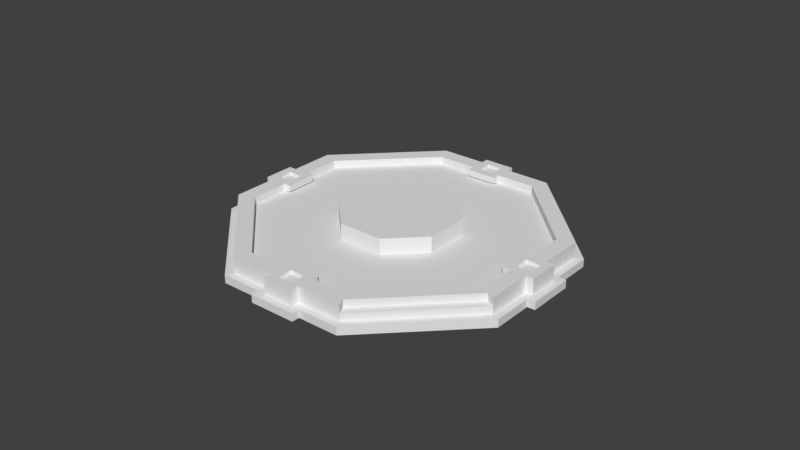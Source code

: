 # Source: Portal_2x2x1.blend  (saved by Blender 2.79.0; exported with 4.5.12 LTS)
import bpy
from mathutils import Matrix  # noqa: F401  (used for matrix-valued properties, if any)

bpy.ops.wm.read_factory_settings(use_empty=True)
scene = bpy.context.scene
scene.name = 'Scene'

# ---- collections
col_collection_1 = bpy.data.collections.new('Collection 1'); scene.collection.children.link(col_collection_1)

# ---- world
world_world = bpy.data.worlds.new('World'); scene.world = world_world
world_world.color = (0.05088, 0.05088, 0.05088)
world_world.use_sun_shadow = False
world_world.sun_shadow_jitter_overblur = 0.0
world_world.cycles.sampling_method = 'MANUAL'

# ---- meshes
me_portal_2x2x1_a = bpy.data.meshes.new('Portal_2x2x1_A')
me_portal_2x2x1_a.from_pydata([(0.0, 0.0, 0.0), (-1.445e-07, 0.3788, 0.2), (0.0, 0.0, 0.2), (-1.445e-07, 0.3788, 0.2), (0.0, 0.0, 0.0), (0.3788, 5.508e-08, 0.2), (0.0, 0.0, 0.2), (0.3788, 5.508e-08, 0.2), (0.0, 0.0, 0.0), (-1.445e-07, 0.3788, 0.2), (0.0, 0.0, 0.2), (-1.445e-07, 0.3788, 0.2), (0.0, 0.0, 0.0), (0.3788, 5.508e-08, 0.2), (0.0, 0.0, 0.2), (0.3788, 5.508e-08, 0.2), (-1.066e-07, -1.082, 0.0), (-0.7654, -0.7654, 0.0), (-1.082, 3.152e-07, 0.0), (-1.066e-07, -1.082, 0.0), (-0.7654, -0.7654, 0.0), (-1.082, 3.152e-07, 0.0), (-9.531e-08, -1.028, 0.05), (-0.7271, -0.7271, 0.05), (-1.028, 3.337e-07, 0.05), (-1.066e-07, -1.082, 0.05), (-0.7654, -0.7654, 0.05), (-1.082, 3.152e-07, 0.05), (-1.025e-07, -0.92, 0.15), (-0.6506, -0.6506, 0.15), (-0.92, 2.813e-07, 0.15), (-9.531e-08, -1.028, 0.15), (-0.7271, -0.7271, 0.15), (-1.028, 3.337e-07, 0.15), (2.528e-08, -0.3788, 0.1), (-0.2679, -0.2679, 0.1), (-0.3788, 1.982e-07, 0.1), (-1.025e-07, -0.92, 0.1), (-0.6506, -0.6506, 0.1), (-0.92, 2.813e-07, 0.1), (0.0, 0.0, 0.0), (2.528e-08, -0.3788, 0.2), (-0.2679, -0.2679, 0.2), (-0.3788, 1.982e-07, 0.2), (0.0, 0.0, 0.2), (2.528e-08, -0.3788, 0.2), (-0.2712, -0.916, 0.15), (-0.4559, -0.8394, 0.15), (-0.2329, -0.8236, 0.15), (-0.4177, -0.747, 0.15), (-0.2712, -0.916, 0.05), (-0.4559, -0.8394, 0.05), (-0.2329, -0.8236, 0.1), (-0.4177, -0.747, 0.1), (-0.2138, -0.7774, 0.15), (-0.3985, -0.7008, 0.15), (-0.2138, -0.7774, 0.1105), (-0.3985, -0.7008, 0.1105), (-0.2903, -0.9621, 0.15), (-0.4751, -0.8856, 0.15), (-0.2903, -0.9621, 0.05), (-0.4751, -0.8856, 0.05), (-0.3174, -0.8968, 0.15), (-0.4097, -0.8586, 0.15), (-0.2791, -0.8044, 0.15), (-0.3715, -0.7662, 0.15), (-0.3174, -0.8968, 0.13), (-0.4097, -0.8586, 0.13), (-0.2791, -0.8044, 0.13), (-0.3715, -0.7662, 0.13), (-0.2441, -0.9813, 0.0), (-0.5213, -0.8665, 0.0), (-0.2441, -0.9813, 0.05), (-0.5213, -0.8665, 0.05), (-0.2632, -1.027, 0.0), (-0.5404, -0.9127, 0.0), (-0.2632, -1.027, 0.05), (-0.5404, -0.9127, 0.05), (-1.082, 1.066e-07, 0.0), (-0.7654, 0.7654, 0.0), (3.152e-07, 1.082, 0.0), (-1.082, 1.066e-07, 0.0), (-0.7654, 0.7654, 0.0), (3.152e-07, 1.082, 0.0), (-1.028, 9.531e-08, 0.05), (-0.7271, 0.7271, 0.05), (3.337e-07, 1.028, 0.05), (-1.082, 1.066e-07, 0.05), (-0.7654, 0.7654, 0.05), (3.152e-07, 1.082, 0.05), (-0.92, 1.025e-07, 0.15), (-0.6506, 0.6506, 0.15), (3.111e-07, 0.92, 0.15), (-1.028, 9.531e-08, 0.15), (-0.7271, 0.7271, 0.15), (3.337e-07, 1.028, 0.15), (-0.3788, -1.038e-08, 0.1), (-0.2679, 0.2679, 0.1), (1.982e-07, 0.3788, 0.1), (-0.92, 1.025e-07, 0.1), (-0.6506, 0.6506, 0.1), (3.111e-07, 0.92, 0.1), (0.0, 0.0, 0.0), (-0.3788, -1.038e-08, 0.2), (-0.2679, 0.2679, 0.2), (1.982e-07, 0.3788, 0.2), (0.0, 0.0, 0.2), (-0.3788, -1.038e-08, 0.2), (-0.916, 0.2712, 0.15), (-0.8394, 0.4559, 0.15), (-0.8236, 0.2329, 0.15), (-0.747, 0.4177, 0.15), (-0.916, 0.2712, 0.05), (-0.8394, 0.4559, 0.05), (-0.8236, 0.2329, 0.1), (-0.747, 0.4177, 0.1), (-0.7774, 0.2138, 0.15), (-0.7008, 0.3985, 0.15), (-0.7774, 0.2138, 0.1105), (-0.7008, 0.3985, 0.1105), (-0.9621, 0.2903, 0.15), (-0.8856, 0.4751, 0.15), (-0.9621, 0.2903, 0.05), (-0.8856, 0.4751, 0.05), (-0.8968, 0.3174, 0.15), (-0.8586, 0.4097, 0.15), (-0.8044, 0.2791, 0.15), (-0.7662, 0.3715, 0.15), (-0.8968, 0.3174, 0.13), (-0.8586, 0.4097, 0.13), (-0.8044, 0.2791, 0.13), (-0.7662, 0.3715, 0.13), (-0.9813, 0.2441, 0.0), (-0.8665, 0.5213, 0.0), (-0.9813, 0.2441, 0.05), (-0.8665, 0.5213, 0.05), (-1.027, 0.2632, 0.0), (-0.9127, 0.5404, 0.0), (-1.027, 0.2632, 0.05), (-0.9127, 0.5404, 0.05), (0.0, 0.0, 0.0), (2.235e-07, -0.3788, 0.2), (0.0, 0.0, 0.2), (2.235e-07, -0.3788, 0.2), (0.0, 0.0, 0.0), (-0.3788, -1.341e-07, 0.2), (0.0, 0.0, 0.2), (-0.3788, -1.341e-07, 0.2), (0.0, 0.0, 0.0), (2.235e-07, -0.3788, 0.2), (0.0, 0.0, 0.2), (2.235e-07, -0.3788, 0.2), (0.0, 0.0, 0.0), (-0.3788, -1.341e-07, 0.2), (0.0, 0.0, 0.2), (-0.3788, -1.341e-07, 0.2), (-1.192e-07, 1.082, 0.0), (0.7654, 0.7654, 0.0), (1.082, -8.941e-08, 0.0), (-1.192e-07, 1.082, 0.0), (0.7654, 0.7654, 0.0), (1.082, -8.941e-08, 0.0), (-1.192e-07, 1.028, 0.05), (0.7271, 0.7271, 0.05), (1.028, -1.192e-07, 0.05), (-1.192e-07, 1.082, 0.05), (0.7654, 0.7654, 0.05), (1.082, -8.941e-08, 0.05), (-8.941e-08, 0.92, 0.15), (0.6506, 0.6506, 0.15), (0.92, -8.941e-08, 0.15), (-1.192e-07, 1.028, 0.15), (0.7271, 0.7271, 0.15), (1.028, -1.192e-07, 0.15), (-1.043e-07, 0.3788, 0.1), (0.2679, 0.2679, 0.1), (0.3788, -1.192e-07, 0.1), (-8.941e-08, 0.92, 0.1), (0.6506, 0.6506, 0.1), (0.92, -8.941e-08, 0.1), (0.0, 0.0, 0.0), (-1.043e-07, 0.3788, 0.2), (0.2679, 0.2679, 0.2), (0.3788, -1.192e-07, 0.2), (0.0, 0.0, 0.2), (-1.043e-07, 0.3788, 0.2), (0.2712, 0.916, 0.15), (0.4559, 0.8394, 0.15), (0.2329, 0.8236, 0.15), (0.4177, 0.747, 0.15), (0.2712, 0.916, 0.05), (0.4559, 0.8394, 0.05), (0.2329, 0.8236, 0.1), (0.4177, 0.747, 0.1), (0.2138, 0.7774, 0.15), (0.3985, 0.7008, 0.15), (0.2138, 0.7774, 0.1105), (0.3985, 0.7008, 0.1105), (0.2903, 0.9621, 0.15), (0.4751, 0.8856, 0.15), (0.2903, 0.9621, 0.05), (0.4751, 0.8856, 0.05), (0.3174, 0.8968, 0.15), (0.4097, 0.8586, 0.15), (0.2791, 0.8044, 0.15), (0.3715, 0.7662, 0.15), (0.3174, 0.8968, 0.13), (0.4097, 0.8586, 0.13), (0.2791, 0.8044, 0.13), (0.3715, 0.7662, 0.13), (0.2441, 0.9813, 0.0), (0.5213, 0.8665, 0.0), (0.2441, 0.9813, 0.05), (0.5213, 0.8665, 0.05), (0.2632, 1.027, 0.0), (0.5404, 0.9127, 0.0), (0.2632, 1.027, 0.05), (0.5404, 0.9127, 0.05), (1.082, 1.192e-07, 0.0), (0.7654, -0.7654, 0.0), (-8.941e-08, -1.082, 0.0), (1.082, 1.192e-07, 0.0), (0.7654, -0.7654, 0.0), (-8.941e-08, -1.082, 0.0), (1.028, 1.192e-07, 0.05), (0.7271, -0.7271, 0.05), (-1.192e-07, -1.028, 0.05), (1.082, 1.192e-07, 0.05), (0.7654, -0.7654, 0.05), (-8.941e-08, -1.082, 0.05), (0.92, 8.941e-08, 0.15), (0.6506, -0.6506, 0.15), (-1.192e-07, -0.92, 0.15), (1.028, 1.192e-07, 0.15), (0.7271, -0.7271, 0.15), (-1.192e-07, -1.028, 0.15), (0.3788, 8.941e-08, 0.1), (0.2679, -0.2679, 0.1), (-1.192e-07, -0.3788, 0.1), (0.92, 8.941e-08, 0.1), (0.6506, -0.6506, 0.1), (-1.192e-07, -0.92, 0.1), (0.0, 0.0, 0.0), (0.3788, 8.941e-08, 0.2), (0.2679, -0.2679, 0.2), (-1.192e-07, -0.3788, 0.2), (0.0, 0.0, 0.2), (0.3788, 8.941e-08, 0.2), (0.916, -0.2712, 0.15), (0.8394, -0.4559, 0.15), (0.8236, -0.2329, 0.15), (0.747, -0.4177, 0.15), (0.916, -0.2712, 0.05), (0.8394, -0.4559, 0.05), (0.8236, -0.2329, 0.1), (0.747, -0.4177, 0.1), (0.7774, -0.2138, 0.15), (0.7008, -0.3985, 0.15), (0.7774, -0.2138, 0.1105), (0.7008, -0.3985, 0.1105), (0.9621, -0.2903, 0.15), (0.8856, -0.4751, 0.15), (0.9621, -0.2903, 0.05), (0.8856, -0.4751, 0.05), (0.8968, -0.3174, 0.15), (0.8586, -0.4097, 0.15), (0.8044, -0.2791, 0.15), (0.7662, -0.3715, 0.15), (0.8968, -0.3174, 0.13), (0.8586, -0.4097, 0.13), (0.8044, -0.2791, 0.13), (0.7662, -0.3715, 0.13), (0.9813, -0.2441, 0.0), (0.8665, -0.5213, 0.0), (0.9813, -0.2441, 0.05), (0.8665, -0.5213, 0.05), (1.027, -0.2632, 0.0), (0.9127, -0.5404, 0.0), (1.027, -0.2632, 0.05), (0.9127, -0.5404, 0.05), (-1.043e-07, 0.9742, 0.15), (-1.192e-07, 1.028, 0.1), (-1.192e-07, 1.028, 0.05), (-1.192e-07, 1.028, 0.15), (-1.192e-07, 1.028, 0.1), (-1.043e-07, 0.9742, 0.1), (-0.6888, 0.6888, 0.15), (-0.7271, 0.7271, 0.1), (-0.6888, 0.6888, 0.1)], [(1, 3), (0, 2), (5, 7), (4, 6), (9, 11), (8, 10), (13, 15), (12, 14), (41, 45), (40, 44), (86, 95), (95, 92), (103, 107), (102, 106), (141, 143), (140, 142), (145, 147), (144, 146), (149, 151), (148, 150), (153, 155), (152, 154), (181, 185), (180, 184), (243, 247), (242, 246)], [(16, 19, 70, 71, 20, 17), (17, 20, 21, 18), (23, 32, 33, 24), (20, 26, 27, 21), (71, 73, 26, 20), (23, 26, 73, 72, 25, 22, 50, 51), (24, 27, 26, 23), (23, 51, 47, 32), (30, 33, 32, 29), (46, 31, 28, 48), (29, 38, 39, 30), (35, 38, 53, 52, 37, 34), (36, 39, 38, 35), (34, 41, 42, 35), (35, 42, 43, 36), (37, 52, 48, 28), (32, 47, 49, 29), (62, 46, 48, 64), (50, 46, 58, 60), (22, 31, 46, 50), (48, 52, 56, 54), (38, 29, 49, 53), (55, 54, 56, 57), (49, 65, 64, 48, 54, 55), (53, 49, 55, 57), (52, 53, 57, 56), (59, 61, 60, 58), (47, 51, 61, 59), (46, 62, 63, 47, 59, 58), (51, 50, 60, 61), (47, 63, 65, 49), (65, 63, 67, 69), (67, 66, 68, 69), (62, 64, 68, 66), (64, 65, 69, 68), (63, 62, 66, 67), (19, 25, 72, 70), (71, 70, 74, 75), (74, 76, 77, 75), (70, 72, 76, 74), (73, 71, 75, 77), (72, 73, 77, 76), (44, 42, 45), (43, 42, 44), (40, 19, 20), (21, 40, 20), (78, 81, 132, 133, 82, 79), (79, 82, 83, 80), (281, 162, 282, 284), (82, 88, 89, 83), (133, 135, 88, 82), (85, 88, 135, 134, 87, 84, 112, 113), (86, 89, 88, 85), (85, 113, 109, 94, 287), (171, 281, 284, 283), (108, 93, 90, 110), (91, 100, 101, 92), (97, 100, 115, 114, 99, 96), (98, 101, 100, 97), (96, 103, 104, 97), (97, 104, 105, 98), (99, 114, 110, 90), (94, 109, 111, 91, 286), (124, 108, 110, 126), (112, 108, 120, 122), (84, 93, 108, 112), (110, 114, 118, 116), (100, 91, 111, 115), (117, 116, 118, 119), (111, 127, 126, 110, 116, 117), (115, 111, 117, 119), (114, 115, 119, 118), (121, 123, 122, 120), (109, 113, 123, 121), (108, 124, 125, 109, 121, 120), (113, 112, 122, 123), (109, 125, 127, 111), (127, 125, 129, 131), (129, 128, 130, 131), (124, 126, 130, 128), (126, 127, 131, 130), (125, 124, 128, 129), (81, 87, 134, 132), (133, 132, 136, 137), (136, 138, 139, 137), (132, 134, 138, 136), (135, 133, 137, 139), (134, 135, 139, 138), (106, 104, 107), (105, 104, 106), (102, 81, 82), (83, 102, 82), (156, 159, 210, 211, 160, 157), (157, 160, 161, 158), (163, 172, 173, 164), (160, 166, 167, 161), (211, 213, 166, 160), (163, 166, 213, 212, 165, 162, 190, 191), (164, 167, 166, 163), (163, 191, 187, 172), (170, 173, 172, 169), (186, 171, 280, 168, 188), (169, 178, 179, 170), (175, 178, 193, 192, 177, 174), (176, 179, 178, 175), (174, 181, 182, 175), (175, 182, 183, 176), (177, 192, 188, 168), (172, 187, 189, 169), (202, 186, 188, 204), (190, 186, 198, 200), (162, 281, 171, 186, 190), (188, 192, 196, 194), (178, 169, 189, 193), (195, 194, 196, 197), (189, 205, 204, 188, 194, 195), (193, 189, 195, 197), (192, 193, 197, 196), (199, 201, 200, 198), (187, 191, 201, 199), (186, 202, 203, 187, 199, 198), (191, 190, 200, 201), (187, 203, 205, 189), (205, 203, 207, 209), (207, 206, 208, 209), (202, 204, 208, 206), (204, 205, 209, 208), (203, 202, 206, 207), (159, 165, 212, 210), (211, 210, 214, 215), (214, 216, 217, 215), (210, 212, 216, 214), (213, 211, 215, 217), (212, 213, 217, 216), (184, 182, 185), (183, 182, 184), (180, 159, 160), (161, 180, 160), (218, 221, 272, 273, 222, 219), (219, 222, 223, 220), (225, 234, 235, 226), (222, 228, 229, 223), (273, 275, 228, 222), (225, 228, 275, 274, 227, 224, 252, 253), (226, 229, 228, 225), (225, 253, 249, 234), (232, 235, 234, 231), (248, 233, 230, 250), (231, 240, 241, 232), (237, 240, 255, 254, 239, 236), (238, 241, 240, 237), (236, 243, 244, 237), (237, 244, 245, 238), (239, 254, 250, 230), (234, 249, 251, 231), (264, 248, 250, 266), (252, 248, 260, 262), (224, 233, 248, 252), (250, 254, 258, 256), (240, 231, 251, 255), (257, 256, 258, 259), (251, 267, 266, 250, 256, 257), (255, 251, 257, 259), (254, 255, 259, 258), (261, 263, 262, 260), (249, 253, 263, 261), (248, 264, 265, 249, 261, 260), (253, 252, 262, 263), (249, 265, 267, 251), (267, 265, 269, 271), (269, 268, 270, 271), (264, 266, 270, 268), (266, 267, 271, 270), (265, 264, 268, 269), (221, 227, 274, 272), (273, 272, 276, 277), (276, 278, 279, 277), (272, 274, 278, 276), (275, 273, 277, 279), (274, 275, 279, 278), (246, 244, 247), (245, 244, 246), (242, 221, 222), (223, 242, 222), (287, 284, 282, 85), (285, 284, 287, 288), (286, 288, 287, 94), (284, 285, 280, 283), (285, 288, 286, 280), (91, 168, 280, 286)])
me_portal_2x2x1_a.use_remesh_preserve_volume = False
me_portal_2x2x1_a.use_remesh_preserve_attributes = False
me_portal_2x2x1_a.use_mirror_vertex_groups = False
me_portal_2x2x1_a.update()

# ---- objects
ob_portal_2x2x1 = bpy.data.objects.new('Portal_2x2x1', me_portal_2x2x1_a)

# ---- transforms, parenting, visibility, modifiers, constraints
ob_portal_2x2x1.location = (0.0, 0.0, 0.0)
ob_portal_2x2x1.rotation_euler = (0.0, -0.0, 3.534)
ob_portal_2x2x1.lineart.crease_threshold = 0.0

# ---- collection membership
col_collection_1.objects.link(ob_portal_2x2x1)

# ---- scene / render settings (as saved in the file)
scene.frame_start = 1; scene.frame_end = 250; scene.frame_set(6)
scene.render.engine = 'BLENDER_EEVEE_NEXT'
scene.render.resolution_percentage = 50
scene.render.dither_intensity = 0.0
scene.cycles.use_denoising = False
scene.cycles.samples = 128
scene.cycles.sampling_pattern = 'TABULATED_SOBOL'
scene.cycles.use_adaptive_sampling = False
scene.cycles.use_light_tree = False
scene.cycles.blur_glossy = 0.0
scene.cycles.sample_clamp_indirect = 0.0
scene.view_settings.view_transform = 'Standard'
bpy.context.view_layer.update()

# ---- added for rendering (the .blend has no active camera and no usable light): camera, sun
cam_auto = bpy.data.cameras.new('AutoCamera')
cam_auto.lens = 50.0
cam_auto.sensor_width = 36.0
cam_auto.clip_end = 1000.0
ob_auto_camera = bpy.data.objects.new('AutoCamera', cam_auto)
scene.collection.objects.link(ob_auto_camera)
ob_auto_camera.location = (3.70552, -4.44663, 3.06442)
ob_auto_camera.rotation_euler = (1.09748, -7.21219e-08, 0.694738)
scene.camera = ob_auto_camera
light_auto_sun = bpy.data.lights.new('AutoSun', 'SUN')
light_auto_sun.energy = 3.0
light_auto_sun.angle = 0.0523599
ob_auto_sun = bpy.data.objects.new('AutoSun', light_auto_sun)
scene.collection.objects.link(ob_auto_sun)
ob_auto_sun.rotation_euler = (0.872665, 0.174533, 0.523599)
bpy.context.view_layer.update()
